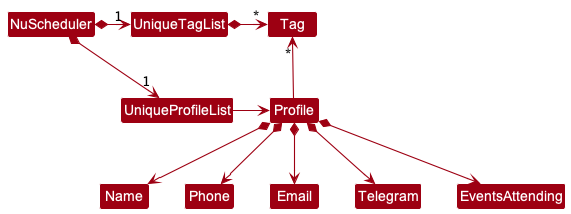

The diagram above was rendered by PlantUML. Its source (embedded in the PNG):
@startuml
!include style.puml
skinparam arrowThickness 1.1
skinparam arrowColor MODEL_COLOR
skinparam classBackgroundColor MODEL_COLOR

NuScheduler *-right-> "1" UniqueProfileList
NuScheduler *-right-> "1" UniqueTagList
UniqueTagList -[hidden]down- UniqueProfileList
UniqueTagList -[hidden]down- UniqueProfileList

UniqueTagList *-right-> "*" Tag
UniqueProfileList -right-> Profile

Profile -up-> "*" Tag

Profile *--> Name
Profile *--> Phone
Profile *--> Email
Profile *--> Telegram
Profile *--> EventsAttending
@enduml